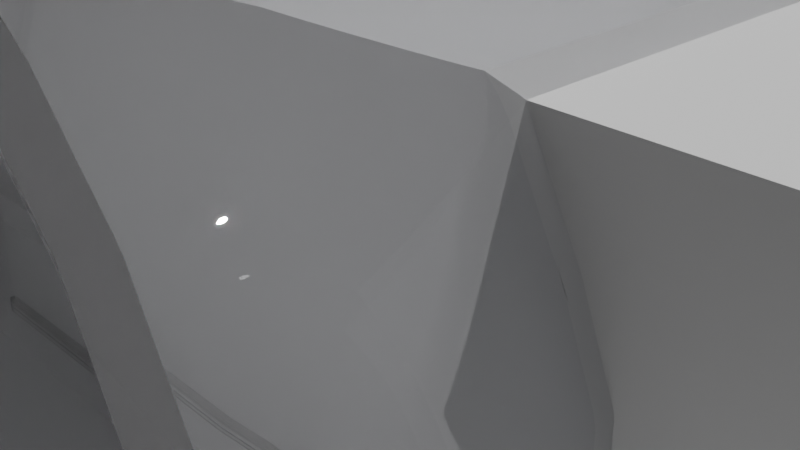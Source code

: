 # Source: information.blend  (saved by Blender 3.6.11; exported with 4.5.12 LTS)
import bpy
from mathutils import Matrix  # noqa: F401  (used for matrix-valued properties, if any)

bpy.ops.wm.read_factory_settings(use_empty=True)
scene = bpy.context.scene
scene.name = 'Scene'

# ---- collections
col_collection = bpy.data.collections.new('Collection'); scene.collection.children.link(col_collection)

# ---- materials (node trees are filled in below, after node groups)
mat_material_001 = bpy.data.materials.new('Material.001')
mat_material_002 = bpy.data.materials.new('Material.002')

# ---- node groups
ng_auto_smooth = bpy.data.node_groups.new('Auto Smooth', 'GeometryNodeTree')
_s = ng_auto_smooth.interface.new_socket(name='Geometry', in_out='OUTPUT', socket_type='NodeSocketGeometry')
_s = ng_auto_smooth.interface.new_socket(name='Geometry', in_out='INPUT', socket_type='NodeSocketGeometry')
_s = ng_auto_smooth.interface.new_socket(name='Angle', in_out='INPUT', socket_type='NodeSocketFloat')
_s.subtype = 'ANGLE'
_s.min_value = 0.0
_s.max_value = 3.142
ng_auto_smooth.is_modifier = True
_N = ng_auto_smooth.nodes; _L = ng_auto_smooth.links
n0 = _N.new('NodeGroupOutput'); n0.name = 'Group Output'; n0.location = (480, -100)
n1 = _N.new('NodeGroupInput'); n1.name = 'Group Input'; n1.location = (-420, -300)
n2 = _N.new('NodeGroupInput'); n2.name = 'Group Input.001'; n2.location = (-60, -100)
n3 = _N.new('GeometryNodeSetShadeSmooth'); n3.name = 'Set Shade Smooth'; n3.location = (120, -100)
n3.domain = 'EDGE'
n4 = _N.new('GeometryNodeSetShadeSmooth'); n4.name = 'Set Shade Smooth.001'; n4.location = (300, -100)
n5 = _N.new('GeometryNodeInputMeshEdgeAngle'); n5.name = 'Edge Angle'; n5.location = (-420, -220)
n6 = _N.new('GeometryNodeInputEdgeSmooth'); n6.name = 'Is Edge Smooth'; n6.location = (-60, -160)
n7 = _N.new('GeometryNodeInputShadeSmooth'); n7.name = 'Is Face Smooth'; n7.location = (-240, -340)
n8 = _N.new('FunctionNodeBooleanMath'); n8.name = 'Boolean Math'; n8.location = (-60, -220)
n9 = _N.new('FunctionNodeCompare'); n9.name = 'Compare'; n9.location = (-240, -180)
n9.operation = 'LESS_EQUAL'
_L.new(n5.outputs[0], n9.inputs[0])
_L.new(n4.outputs[0], n0.inputs[0])
_L.new(n1.outputs[1], n9.inputs[1])
_L.new(n9.outputs[0], n8.inputs[0])
_L.new(n7.outputs[0], n8.inputs[1])
_L.new(n2.outputs[0], n3.inputs[0])
_L.new(n6.outputs[0], n3.inputs[1])
_L.new(n3.outputs[0], n4.inputs[0])
_L.new(n8.outputs[0], n3.inputs[2])
n0.is_active_output = True

# ---- material node trees
mat_material_001.use_nodes = True; mat_material_001.node_tree.nodes.clear()
_N = mat_material_001.node_tree.nodes; _L = mat_material_001.node_tree.links
n0 = _N.new('ShaderNodeOutputMaterial'); n0.name = 'Material Output'; n0.location = (300, 300)
n1 = _N.new('ShaderNodeBsdfPrincipled'); n1.name = 'Principled BSDF'; n1.location = (10, 300)
n1.distribution = 'GGX'
n1.subsurface_method = 'RANDOM_WALK_SKIN'
n1.inputs[0].default_value = (0.9773, 0.983, 1.0, 1.0)
n1.inputs[2].default_value = 0.0
n1.inputs[3].default_value = 1.45
n1.inputs[13].default_value = 0.5055
n1.inputs[18].default_value = 0.9491
n1.inputs[27].default_value = (0.0, 0.0, 0.0, 1.0)
n1.inputs[28].default_value = 1.0
_L.new(n1.outputs[0], n0.inputs[0])
n0.is_active_output = True
mat_material_002.use_nodes = True; mat_material_002.node_tree.nodes.clear()
_N = mat_material_002.node_tree.nodes; _L = mat_material_002.node_tree.links
n0 = _N.new('ShaderNodeBsdfPrincipled'); n0.name = 'Principled BSDF'; n0.location = (10, 300)
n0.distribution = 'GGX'
n0.subsurface_method = 'RANDOM_WALK_SKIN'
n0.inputs[2].default_value = 0.0
n0.inputs[3].default_value = 1.45
n0.inputs[18].default_value = 0.92
n0.inputs[27].default_value = (0.0, 0.0, 0.0, 1.0)
n0.inputs[28].default_value = 1.0
n1 = _N.new('ShaderNodeOutputMaterial'); n1.name = 'Material Output'; n1.location = (300, 300)
_L.new(n0.outputs[0], n1.inputs[0])
n1.is_active_output = True

# ---- world
world_world = bpy.data.worlds.new('World'); scene.world = world_world
world_world.use_nodes = True; world_world.node_tree.nodes.clear()
_N = world_world.node_tree.nodes; _L = world_world.node_tree.links
n0 = _N.new('ShaderNodeOutputWorld'); n0.name = 'World Output'; n0.location = (300, 300)
n1 = _N.new('ShaderNodeBackground'); n1.name = 'Background'; n1.location = (10, 300)
n1.inputs[0].default_value = (0.05088, 0.05088, 0.05088, 1.0)
_L.new(n1.outputs[0], n0.inputs[0])
n0.is_active_output = True
world_world.color = (0.05088, 0.05088, 0.05088)
world_world.use_sun_shadow = False
world_world.sun_shadow_jitter_overblur = 0.0

# ---- cameras
cam_camera = bpy.data.cameras.new('Camera')
cam_camera.clip_end = 100.0
cam_camera.ortho_scale = 7.314

# ---- lights
light_sun_002 = bpy.data.lights.new('Sun.002', 'SUN')
light_sun_002.transmission_factor = 0.0
light_sun_002.energy = 4.4

# ---- meshes
me_cylinder = bpy.data.meshes.new('Cylinder')
me_cylinder.from_pydata([(0.9018, 0.00159, 1.0), (0.9022, -0.1935, 1.0), (0.8983, -0.4145, 1.0), (0.8315, -0.5556, 1.0), (0.7165, -0.735, 0.9999), (0.5575, -0.8728, 1.0), (0.3964, -0.9493, 1.0), (0.201, -0.9896, 1.0), (0.004299, -0.9916, 1.0), (-0.1892, -0.9896, 1.0), (-0.4416, -0.9271, 1.0), (-0.5772, -0.8474, 1.0), (-0.7259, -0.7198, 1.0), (-0.8315, -0.5556, 1.0), (-0.8983, -0.3843, 1.0), (-0.9003, -0.1999, 1.0), (-0.8998, 0.0, 1.0), (0.9018, 0.00159, -1.302), (0.9022, -0.1935, -1.302), (0.8983, -0.4145, -1.302), (0.8315, -0.5556, -1.302), (0.7165, -0.735, -1.302), (0.5575, -0.8728, -1.302), (0.3964, -0.9493, -1.302), (0.201, -0.9896, -1.302), (0.004299, -0.9916, -1.302), (-0.1892, -0.9896, -1.302), (-0.4416, -0.9271, -1.302), (-0.5772, -0.8474, -1.302), (-0.7259, -0.7198, -1.302), (-0.8315, -0.5556, -1.302), (-0.8983, -0.3843, -1.302), (-0.9003, -0.1999, -1.302), (-0.8998, 1.567e-07, -1.302)], [], [(15, 14, 31, 32), (8, 7, 24, 25), (1, 0, 17, 18), (16, 15, 32, 33), (9, 8, 25, 26), (2, 1, 18, 19), (0, 16, 33, 17), (10, 9, 26, 27), (3, 2, 19, 20), (11, 10, 27, 28), (4, 3, 20, 21), (12, 11, 28, 29), (5, 4, 21, 22), (13, 12, 29, 30), (6, 5, 22, 23), (14, 13, 30, 31), (7, 6, 23, 24), (18, 17, 33, 32, 31, 30, 29, 28, 27, 26, 25, 24, 23, 22, 21, 20, 19), (1, 2, 3, 4, 5, 6, 7, 8, 9, 10, 11, 12, 13, 14, 15, 16, 0)])
me_cylinder.polygons.foreach_set('use_smooth', [True] * 19)
_uv = me_cylinder.uv_layers.new(name='UVMap')
_uv.uv.foreach_set('vector', [0.0, 0.0, 0.0, 0.0, 0.0, 0.0, 0.0, 0.0, 0.0, 0.0, 0.0, 0.0, 0.0, 0.0, 0.0, 0.0, 0.0, 0.0, 0.0, 0.0, 0.0, 0.0, 0.0, 0.0, 0.0, 0.0, 0.0, 0.0, 0.0, 0.0, 0.0, 0.0, 0.0, 0.0, 0.0, 0.0, 0.0, 0.0, 0.0, 0.0, 0.0, 0.0, 0.0, 0.0, 0.0, 0.0, 0.0, 0.0, 0.0, 0.0, 0.0, 0.0, 0.0, 0.0, 0.0, 0.0, 0.0, 0.0, 0.0, 0.0, 0.0, 0.0, 0.0, 0.0, 0.0, 0.0, 0.0, 0.0, 0.0, 0.0, 0.0, 0.0, 0.0, 0.0, 0.0, 0.0, 0.0, 0.0, 0.0, 0.0, 0.0, 0.0, 0.0, 0.0, 0.0, 0.0, 0.0, 0.0, 0.0, 0.0, 0.0, 0.0, 0.0, 0.0, 0.0, 0.0, 0.0, 0.0, 0.0, 0.0, 0.0, 0.0, 0.0, 0.0, 0.0, 0.0, 0.0, 0.0, 0.0, 0.0, 0.0, 0.0, 0.0, 0.0, 0.0, 0.0, 0.0, 0.0, 0.0, 0.0, 0.0, 0.0, 0.0, 0.0, 0.0, 0.0, 0.0, 0.0, 0.0, 0.0, 0.0, 0.0, 0.0, 0.0, 0.0, 0.0, 0.0, 0.0, 0.0, 0.0, 0.0, 0.0, 0.0, 0.0, 0.0, 0.0, 0.0, 0.0, 0.0, 0.0, 0.0, 0.0, 0.0, 0.0, 0.0, 0.0, 0.0, 0.0, 0.0, 0.0, 0.0, 0.0, 0.0, 0.0, 0.0, 0.0, 0.0, 0.0, 0.0, 0.0, 0.0, 0.0, 0.0, 0.0, 0.0, 0.0, 0.0, 0.0, 0.0, 0.0, 0.0, 0.0, 0.0, 0.0, 0.0, 0.0, 0.0, 0.0, 0.0, 0.0, 0.0, 0.0, 0.0, 0.0, 0.0, 0.0, 0.0, 0.0, 0.0, 0.0, 0.0, 0.0, 0.0, 0.0])
me_cylinder.materials.append(mat_material_001)
me_cylinder.update()
me_cube_001 = bpy.data.meshes.new('Cube.001')
me_cube_001.from_pydata([(-1.0, -1.0, -1.0), (-1.0, -1.0, 1.0), (-1.0, 1.0, -1.0), (-1.0, 1.0, 1.0), (1.0, -1.0, -1.0), (1.0, -1.0, 1.0), (1.0, 1.0, -1.0), (1.0, 1.0, 1.0)], [], [(0, 1, 3, 2), (2, 3, 7, 6), (6, 7, 5, 4), (4, 5, 1, 0), (2, 6, 4, 0), (7, 3, 1, 5)])
_uv = me_cube_001.uv_layers.new(name='UVMap')
_uv.uv.foreach_set('vector', [0.375, 0.0, 0.625, 0.0, 0.625, 0.25, 0.375, 0.25, 0.375, 0.25, 0.625, 0.25, 0.625, 0.5, 0.375, 0.5, 0.375, 0.5, 0.625, 0.5, 0.625, 0.75, 0.375, 0.75, 0.375, 0.75, 0.625, 0.75, 0.625, 1.0, 0.375, 1.0, 0.125, 0.5, 0.375, 0.5, 0.375, 0.75, 0.125, 0.75, 0.625, 0.5, 0.875, 0.5, 0.875, 0.75, 0.625, 0.75])
me_cube_001.update()
me_cube_002 = bpy.data.meshes.new('Cube.002')
me_cube_002.from_pydata([(-1.0, -1.0, -1.0), (-1.0, -1.0, 1.0), (-1.0, 1.0, -1.0), (-1.0, 1.0, 1.0), (1.0, -1.0, -1.0), (1.0, -1.0, 1.0), (1.0, 1.0, -1.0), (1.0, 1.0, 1.0)], [], [(0, 1, 3, 2), (2, 3, 7, 6), (6, 7, 5, 4), (4, 5, 1, 0), (2, 6, 4, 0), (7, 3, 1, 5)])
me_cube_002.polygons.foreach_set('use_smooth', [True] * 6)
_uv = me_cube_002.uv_layers.new(name='UVMap')
_uv.uv.foreach_set('vector', [0.375, 0.0, 0.625, 0.0, 0.625, 0.25, 0.375, 0.25, 0.375, 0.25, 0.625, 0.25, 0.625, 0.5, 0.375, 0.5, 0.375, 0.5, 0.625, 0.5, 0.625, 0.75, 0.375, 0.75, 0.375, 0.75, 0.625, 0.75, 0.625, 1.0, 0.375, 1.0, 0.125, 0.5, 0.375, 0.5, 0.375, 0.75, 0.125, 0.75, 0.625, 0.5, 0.875, 0.5, 0.875, 0.75, 0.625, 0.75])
me_cube_002.materials.append(mat_material_002)
me_cube_002.update()
me_plane = bpy.data.meshes.new('Plane')
me_plane.from_pydata([(-1.0, -1.0, 0.0), (1.0, -1.0, 0.0), (-1.0, 1.0, 0.0), (1.0, 1.0, 0.0)], [], [(0, 1, 3, 2)])
_uv = me_plane.uv_layers.new(name='UVMap')
_uv.uv.foreach_set('vector', [0.0, 0.0, 1.0, 0.0, 1.0, 1.0, 0.0, 1.0])
me_plane.update()

# ---- objects
ob_camera = bpy.data.objects.new('Camera', cam_camera)
ob_cylinder = bpy.data.objects.new('Cylinder', me_cylinder)
ob_cube = bpy.data.objects.new('Cube', me_cube_001)
ob_cube_001 = bpy.data.objects.new('Cube.001', me_cube_002)
ob_sun = bpy.data.objects.new('Sun', light_sun_002)
ob_plane = bpy.data.objects.new('Plane', me_plane)

# ---- transforms, parenting, visibility, modifiers, constraints
ob_camera.location = (7.359, -6.926, 4.958)
ob_camera.rotation_euler = (1.109, 0.0, 0.8149)
ob_camera.lock_rotations_4d = False
ob_camera.empty_display_type = 'ARROWS'
ob_camera.color = (0.0, 0.0, 0.0, 0.0)
ob_camera.display_type = 'WIRE'
ob_camera.lineart.crease_threshold = 0.0
ob_cylinder.location = (1.66, -0.7102, 0.0)
ob_cylinder.rotation_euler = (1.571, 0.0, 0.0)
ob_cylinder.scale = (3.342, -4.129, 4.528)
_m = ob_cylinder.modifiers.new('Solidify', 'SOLIDIFY')
_m.thickness = 0.1
_m = ob_cylinder.modifiers.new('Boolean', 'BOOLEAN')
_m.object = ob_cube
_m = ob_cylinder.modifiers.new('Boolean.001', 'BOOLEAN')
_m.operation = 'UNION'
_m = ob_cylinder.modifiers.new('Auto Smooth', 'NODES')
_m.node_group = ng_auto_smooth
_gi = [s.identifier for s in ng_auto_smooth.interface.items_tree if s.item_type == 'SOCKET' and s.in_out == 'INPUT']
_m[_gi[1]] = 0.5236  # Angle
ob_cube.location = (1.494, -0.000292, 1.246)
ob_cube.scale = (4.728, 3.206, 1.958)
_m = ob_cube.modifiers.new('Boolean', 'BOOLEAN')
ob_cube_001.location = (1.772, 0.01801, -0.1467)
ob_cube_001.scale = (3.097, 3.271, 0.1369)
ob_sun.location = (2.74, 4.295, 6.302)
ob_sun.rotation_euler = (-0.7357, 0.8547, -0.2774)
ob_sun.scale = (2.703, 1.262, 3.439)
ob_plane.location = (1.773, 0.0, -0.6973)
ob_plane.scale = (8.274, 8.859, 1.0)
ob_plane.hide_select = True

# ---- collection membership
col_collection.objects.link(ob_camera)
col_collection.objects.link(ob_cylinder)
col_collection.objects.link(ob_cube)
col_collection.objects.link(ob_cube_001)
col_collection.objects.link(ob_sun)
col_collection.objects.link(ob_plane)

# ---- scene / render settings (as saved in the file)
scene.camera = ob_camera
scene.frame_start = 1; scene.frame_end = 250; scene.frame_set(240)
scene.render.engine = 'CYCLES'
scene.cycles.sampling_pattern = 'TABULATED_SOBOL'
scene.view_settings.view_transform = 'Filmic'
bpy.context.view_layer.update()
